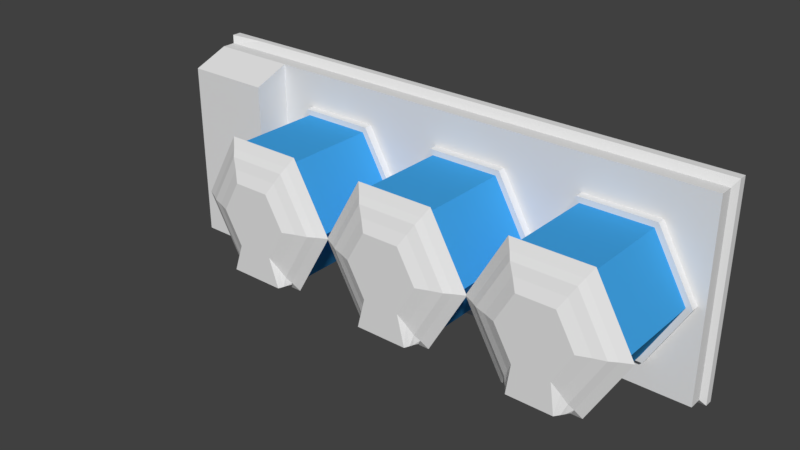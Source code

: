 # Source: incubator.blend  (saved by Blender 2.79.0; exported with 4.5.12 LTS)
import bpy
from mathutils import Matrix  # noqa: F401  (used for matrix-valued properties, if any)

bpy.ops.wm.read_factory_settings(use_empty=True)
scene = bpy.context.scene
scene.name = 'Scene'

# ---- collections
col_collection_1 = bpy.data.collections.new('Collection 1'); scene.collection.children.link(col_collection_1)

# ---- materials (node trees are filled in below, after node groups)
mat_glass = bpy.data.materials.new('glass')
mat_glass.alpha_threshold = 0.0
mat_glass.use_transparent_shadow = False
mat_glass.diffuse_color = (0.05383, 0.3733, 0.8, 1.0)
mat_glass.roughness = 0.5
mat_material_001 = bpy.data.materials.new('Material.001')
mat_material_001.alpha_threshold = 0.0
mat_material_001.use_transparent_shadow = False
mat_material_001.roughness = 0.5

# ---- material node trees

# ---- world
world_world = bpy.data.worlds.new('World'); scene.world = world_world
world_world.color = (0.05088, 0.05088, 0.05088)
world_world.use_sun_shadow = False
world_world.sun_shadow_jitter_overblur = 0.0
world_world.cycles.sampling_method = 'MANUAL'

# ---- meshes
me_cylinder_000 = bpy.data.meshes.new('Cylinder.000')
me_cylinder_000.from_pydata([(0.2337, 0.1314, 0.3814), (0.3192, -0.05834, 0.3814), (0.01729, 0.1314, 0.3814), (0.2223, -0.2282, 0.3814), (-0.09089, -0.05834, 0.3814), (0.02862, -0.2282, 0.3814), (0.01729, -0.2481, 0.3814), (-0.06825, -0.05834, 0.3814), (0.2337, -0.2481, 0.3814), (0.02861, 0.1115, 0.3814), (0.3419, -0.05834, 0.3814), (0.2223, 0.1115, 0.3814), (0.2096, -0.2058, 0.4076), (0.2937, -0.05834, 0.4076), (0.04137, -0.2058, 0.4076), (-0.04274, -0.05834, 0.4076), (0.04137, 0.08916, 0.4076), (0.2096, 0.08916, 0.4076), (0.1942, -0.1789, 0.4178), (0.263, -0.05834, 0.4178), (0.05672, -0.1789, 0.4178), (-0.01203, -0.05834, 0.4178), (0.05672, 0.06223, 0.4178), (0.1942, 0.06223, 0.4178), (0.1771, -0.1488, 0.4316), (0.2287, -0.05834, 0.4316), (0.07389, -0.1488, 0.4316), (0.0223, -0.05834, 0.4316), (0.07389, 0.03213, 0.4316), (0.1771, 0.03213, 0.4316), (0.3192, -0.05834, 0.1128), (0.2223, -0.2282, 0.1128), (0.02862, -0.2282, 0.1128), (-0.06825, -0.05834, 0.1128), (0.02861, 0.1115, 0.1128), (0.2223, 0.1115, 0.1128), (0.3369, -0.05834, 0.08822), (0.2312, -0.2437, 0.08822), (0.01978, -0.2437, 0.08822), (-0.08593, -0.05834, 0.08822), (0.01978, 0.127, 0.08822), (0.2312, 0.127, 0.08822), (0.3369, -0.05834, 0.1128), (0.2312, -0.2437, 0.1128), (0.01978, -0.2437, 0.1128), (-0.08593, -0.05834, 0.1128), (0.01978, 0.127, 0.1128), (0.2312, 0.127, 0.1128), (0.2194, -0.2231, 0.3958), (0.3134, -0.05834, 0.3958), (0.03154, -0.2231, 0.3958), (-0.0624, -0.05834, 0.3958), (0.03154, 0.1064, 0.3958), (0.2194, 0.1064, 0.3958), (-0.7606, 0.2272, 0.09075), (0.786, 0.2272, 0.09075), (-0.7606, -0.324, 0.09075), (0.786, -0.324, 0.09075), (-0.5134, 0.2272, 0.09075), (-0.5134, -0.324, 0.09075), (-0.7606, 0.1877, 0.1937), (-0.7606, -0.3216, 0.1937), (-0.5134, 0.1877, 0.1937), (-0.5134, -0.3216, 0.1937), (-0.6378, -0.324, 0.09075), (-0.6378, 0.2272, 0.09075), (-0.6378, -0.3216, 0.1937), (-0.6378, 0.1877, 0.1937), (-0.7512, -0.3238, 0.09858), (-0.7512, -0.3217, 0.1859), (-0.6471, -0.3238, 0.09858), (-0.6471, -0.3217, 0.1859), (-0.7512, -0.3119, 0.0983), (-0.7512, -0.2869, 0.1856), (-0.6471, -0.3119, 0.0983), (-0.6472, -0.2869, 0.1856), (-0.7606, 0.2136, 0.1262), (-0.5134, 0.2136, 0.1262), (-0.7606, -0.3232, 0.1262), (-0.5134, -0.3232, 0.1262), (-0.6378, -0.3232, 0.1262), (-0.6378, 0.2136, 0.1262), (-0.7512, -0.3231, 0.1286), (-0.6471, -0.3231, 0.1286), (-0.7512, -0.2882, 0.1284), (-0.6472, -0.2882, 0.1284), (-0.745, -0.287, 0.1822), (-0.6534, -0.287, 0.1822), (-0.745, -0.2881, 0.1318), (-0.6534, -0.2881, 0.1318), (-0.745, -0.2832, 0.1821), (-0.6534, -0.2832, 0.1821), (-0.745, -0.2844, 0.1317), (-0.6534, -0.2844, 0.1317), (-0.7606, 0.2272, 0.05251), (0.786, 0.2272, 0.05251), (0.786, -0.324, 0.05251), (-0.7606, -0.324, 0.05251), (-0.5134, -0.324, 0.05251), (-0.5134, 0.2272, 0.05251), (-0.6378, 0.2272, 0.05251), (-0.6378, -0.324, 0.05251), (-0.7736, 0.2468, 0.01427), (0.7989, 0.2468, 0.01427), (-0.7735, -0.3436, 0.01427), (0.799, -0.3436, 0.01427), (-0.5299, 0.2468, 0.01427), (-0.5299, -0.3436, 0.01427), (-0.6631, 0.2468, 0.01427), (-0.6631, -0.3436, 0.01427), (-0.7736, 0.2468, 0.04066), (0.7989, 0.2468, 0.03695), (0.799, -0.3436, 0.03695), (-0.7735, -0.3436, 0.04066), (-0.5299, -0.3436, 0.03774), (-0.5299, 0.2468, 0.03251), (-0.6631, 0.2468, 0.03251), (-0.6631, -0.3436, 0.03774), (-0.1959, 0.1314, 0.3814), (-0.1104, -0.05834, 0.3814), (-0.4123, 0.1314, 0.3814), (-0.2072, -0.2282, 0.3814), (-0.5205, -0.05835, 0.3814), (-0.401, -0.2282, 0.3814), (-0.4123, -0.2481, 0.3814), (-0.4978, -0.05835, 0.3814), (-0.1959, -0.2481, 0.3814), (-0.401, 0.1115, 0.3814), (-0.08773, -0.05834, 0.3814), (-0.2072, 0.1115, 0.3814), (-0.22, -0.2058, 0.4076), (-0.1359, -0.05834, 0.4076), (-0.3882, -0.2058, 0.4076), (-0.4723, -0.05835, 0.4076), (-0.3882, 0.08916, 0.4076), (-0.22, 0.08916, 0.4076), (-0.2353, -0.1789, 0.4178), (-0.1666, -0.05834, 0.4178), (-0.3729, -0.1789, 0.4178), (-0.4416, -0.05834, 0.4178), (-0.3729, 0.06223, 0.4178), (-0.2353, 0.06223, 0.4178), (-0.2525, -0.1488, 0.4316), (-0.2009, -0.05834, 0.4316), (-0.3557, -0.1488, 0.4316), (-0.4073, -0.05834, 0.4316), (-0.3557, 0.03213, 0.4316), (-0.2525, 0.03213, 0.4316), (-0.1104, -0.05834, 0.1128), (-0.2072, -0.2282, 0.1128), (-0.401, -0.2282, 0.1128), (-0.4978, -0.05835, 0.1128), (-0.401, 0.1115, 0.1128), (-0.2072, 0.1115, 0.1128), (-0.0927, -0.05834, 0.08822), (-0.1984, -0.2437, 0.08822), (-0.4098, -0.2437, 0.08822), (-0.5155, -0.05835, 0.08822), (-0.4098, 0.127, 0.08822), (-0.1984, 0.127, 0.08822), (-0.0927, -0.05834, 0.1128), (-0.1984, -0.2437, 0.1128), (-0.4098, -0.2437, 0.1128), (-0.5155, -0.05835, 0.1128), (-0.4098, 0.127, 0.1128), (-0.1984, 0.127, 0.1128), (-0.2102, -0.2231, 0.3958), (-0.1162, -0.05834, 0.3958), (-0.398, -0.2231, 0.3958), (-0.492, -0.05835, 0.3958), (-0.398, 0.1064, 0.3958), (-0.2102, 0.1064, 0.3958), (0.6626, 0.1314, 0.3814), (0.7482, -0.05834, 0.3814), (0.4462, 0.1314, 0.3814), (0.6513, -0.2282, 0.3814), (0.3381, -0.05834, 0.3814), (0.4576, -0.2282, 0.3814), (0.4462, -0.2481, 0.3814), (0.3607, -0.05834, 0.3814), (0.6626, -0.2481, 0.3814), (0.4576, 0.1115, 0.3814), (0.7708, -0.05834, 0.3814), (0.6513, 0.1115, 0.3814), (0.6385, -0.2058, 0.4076), (0.7227, -0.05834, 0.4076), (0.4703, -0.2058, 0.4076), (0.3862, -0.05834, 0.4076), (0.4703, 0.08916, 0.4076), (0.6385, 0.08916, 0.4076), (0.6232, -0.1789, 0.4178), (0.6919, -0.05834, 0.4178), (0.4857, -0.1789, 0.4178), (0.4169, -0.05834, 0.4178), (0.4857, 0.06224, 0.4178), (0.6232, 0.06224, 0.4178), (0.606, -0.1488, 0.4316), (0.6576, -0.05834, 0.4316), (0.5028, -0.1488, 0.4316), (0.4513, -0.05834, 0.4316), (0.5028, 0.03214, 0.4316), (0.606, 0.03214, 0.4316), (0.7482, -0.05834, 0.1128), (0.6513, -0.2282, 0.1128), (0.4576, -0.2282, 0.1128), (0.3607, -0.05834, 0.1128), (0.4576, 0.1115, 0.1128), (0.6513, 0.1115, 0.1128), (0.7658, -0.05834, 0.08822), (0.6601, -0.2437, 0.08822), (0.4487, -0.2437, 0.08822), (0.343, -0.05834, 0.08822), (0.4487, 0.127, 0.08822), (0.6601, 0.127, 0.08822), (0.7658, -0.05834, 0.1128), (0.6601, -0.2437, 0.1128), (0.4487, -0.2437, 0.1128), (0.343, -0.05834, 0.1128), (0.4487, 0.127, 0.1128), (0.6601, 0.127, 0.1128), (0.6484, -0.2231, 0.3958), (0.7423, -0.05834, 0.3958), (0.4605, -0.2231, 0.3958), (0.3666, -0.05834, 0.3958), (0.4605, 0.1064, 0.3958), (0.6484, 0.1064, 0.3958), (0.03608, -0.234, 0.3958), (0.2149, -0.234, 0.3958), (0.05205, -0.234, 0.4316), (0.1989, -0.234, 0.4316), (0.04627, -0.234, 0.4178), (0.2047, -0.234, 0.4178), (-0.3888, -0.2291, 0.4178), (-0.2197, -0.2291, 0.4178), (-0.3835, -0.2291, 0.4316), (-0.225, -0.2291, 0.4316), (-0.3918, -0.2291, 0.4076), (-0.2167, -0.2291, 0.4076), (-0.2112, -0.2291, 0.3958), (0.04265, -0.234, 0.4076), (0.2083, -0.234, 0.4076), (-0.3976, -0.2291, 0.3958), (0.6347, -0.2335, 0.4076), (0.4742, -0.2335, 0.4076), (0.6279, -0.2335, 0.4178), (0.481, -0.2335, 0.4178), (0.618, -0.2335, 0.4316), (0.4909, -0.2335, 0.4316), (0.6425, -0.2335, 0.3958), (0.4663, -0.2335, 0.3958)], [], [(30, 31, 3, 1), (31, 32, 5, 3), (32, 33, 7, 5), (33, 34, 9, 7), (16, 17, 53, 52), (34, 35, 11, 9), (35, 30, 1, 11), (2, 4, 51, 52), (17, 16, 22, 23), (7, 5, 6, 4), (3, 1, 10, 8), (13, 12, 48, 49), (9, 7, 4, 2), (15, 16, 52, 51), (22, 21, 27, 28), (15, 14, 20, 21), (12, 13, 19, 18), (13, 17, 23, 19), (16, 15, 21, 22), (48, 12, 240, 227), (24, 25, 29, 28, 27, 26), (20, 14, 239, 230), (23, 22, 28, 29), (21, 20, 26, 27), (18, 19, 25, 24), (19, 23, 29, 25), (35, 30, 42, 47), (33, 34, 46, 45), (31, 32, 44, 43), (34, 35, 47, 46), (32, 33, 45, 44), (30, 31, 43, 42), (36, 37, 38, 39, 40, 41), (41, 47, 42, 36), (40, 46, 47, 41), (39, 45, 46, 40), (38, 44, 45, 39), (37, 43, 44, 38), (36, 42, 43, 37), (6, 8, 48, 50), (0, 2, 52, 53), (8, 10, 49, 48), (4, 6, 50, 51), (10, 0, 53, 49), (5, 3, 8, 6), (26, 20, 230, 228), (17, 13, 49, 53), (14, 15, 51, 50), (1, 11, 0, 10), (11, 9, 2, 0), (99, 58, 55, 95), (95, 55, 57, 96), (101, 64, 56, 97), (97, 56, 54, 94), (81, 76, 60, 67), (57, 55, 58, 59), (96, 57, 59, 98), (100, 65, 58, 99), (66, 67, 60, 61), (76, 78, 61, 60), (79, 77, 62, 63), (80, 79, 63, 66), (78, 56, 68, 82), (63, 62, 67, 66), (94, 54, 65, 100), (77, 81, 67, 62), (98, 59, 64, 101), (82, 68, 72, 84), (66, 61, 69, 71), (80, 66, 71, 83), (56, 64, 70, 68), (73, 84, 88, 86), (68, 70, 74, 72), (83, 71, 75, 85), (71, 69, 73, 75), (70, 83, 85, 74), (72, 74, 85, 84), (64, 80, 83, 70), (69, 82, 84, 73), (58, 65, 81, 77), (61, 78, 82, 69), (64, 59, 79, 80), (59, 58, 77, 79), (54, 56, 78, 76), (65, 54, 76, 81), (88, 89, 93, 92), (85, 75, 87, 89), (75, 73, 86, 87), (84, 85, 89, 88), (92, 93, 91, 90), (86, 88, 92, 90), (89, 87, 91, 93), (87, 86, 90, 91), (99, 95, 111, 115), (98, 101, 117, 114), (100, 99, 115, 116), (97, 94, 110, 113), (95, 96, 112, 111), (94, 100, 116, 110), (96, 98, 114, 112), (101, 97, 113, 117), (108, 109, 104, 102), (103, 105, 107, 106), (106, 107, 109, 108), (107, 114, 117, 109), (102, 110, 116, 108), (108, 116, 115, 106), (105, 112, 114, 107), (104, 113, 110, 102), (109, 117, 113, 104), (103, 111, 112, 105), (106, 115, 111, 103), (148, 149, 121, 119), (149, 150, 123, 121), (150, 151, 125, 123), (151, 152, 127, 125), (134, 135, 171, 170), (152, 153, 129, 127), (153, 148, 119, 129), (120, 122, 169, 170), (135, 134, 140, 141), (125, 123, 124, 122), (121, 119, 128, 126), (131, 130, 166, 167), (127, 125, 122, 120), (133, 134, 170, 169), (140, 139, 145, 146), (133, 132, 138, 139), (130, 131, 137, 136), (131, 135, 141, 137), (134, 133, 139, 140), (12, 18, 231, 240), (142, 143, 147, 146, 145, 144), (142, 144, 234, 235), (141, 140, 146, 147), (139, 138, 144, 145), (136, 137, 143, 142), (137, 141, 147, 143), (153, 148, 160, 165), (151, 152, 164, 163), (149, 150, 162, 161), (152, 153, 165, 164), (150, 151, 163, 162), (148, 149, 161, 160), (154, 155, 156, 157, 158, 159), (159, 165, 160, 154), (158, 164, 165, 159), (157, 163, 164, 158), (156, 162, 163, 157), (155, 161, 162, 156), (154, 160, 161, 155), (124, 126, 166, 168), (118, 120, 170, 171), (126, 128, 167, 166), (122, 124, 168, 169), (128, 118, 171, 167), (123, 121, 126, 124), (50, 48, 227, 226), (135, 131, 167, 171), (132, 133, 169, 168), (119, 129, 118, 128), (129, 127, 120, 118), (202, 203, 175, 173), (203, 204, 177, 175), (204, 205, 179, 177), (205, 206, 181, 179), (188, 189, 225, 224), (206, 207, 183, 181), (207, 202, 173, 183), (174, 176, 223, 224), (189, 188, 194, 195), (179, 177, 178, 176), (175, 173, 182, 180), (185, 184, 220, 221), (181, 179, 176, 174), (187, 188, 224, 223), (194, 193, 199, 200), (187, 186, 192, 193), (184, 185, 191, 190), (185, 189, 195, 191), (188, 187, 193, 194), (220, 184, 242, 248), (196, 197, 201, 200, 199, 198), (192, 186, 243, 245), (195, 194, 200, 201), (193, 192, 198, 199), (190, 191, 197, 196), (191, 195, 201, 197), (207, 202, 214, 219), (205, 206, 218, 217), (203, 204, 216, 215), (206, 207, 219, 218), (204, 205, 217, 216), (202, 203, 215, 214), (208, 209, 210, 211, 212, 213), (213, 219, 214, 208), (212, 218, 219, 213), (211, 217, 218, 212), (210, 216, 217, 211), (209, 215, 216, 210), (208, 214, 215, 209), (178, 180, 220, 222), (172, 174, 224, 225), (180, 182, 221, 220), (176, 178, 222, 223), (182, 172, 225, 221), (177, 175, 180, 178), (198, 192, 245, 247), (189, 185, 221, 225), (186, 187, 223, 222), (173, 183, 172, 182), (183, 181, 174, 172), (24, 26, 228, 229), (168, 166, 238, 241), (14, 50, 226, 239), (240, 239, 226, 227), (230, 231, 229, 228), (239, 240, 231, 230), (232, 233, 235, 234), (236, 237, 233, 232), (237, 236, 241, 238), (136, 142, 235, 233), (132, 168, 241, 236), (138, 132, 236, 232), (144, 138, 232, 234), (138, 136, 233, 232), (130, 136, 233, 237), (166, 130, 237, 238), (18, 24, 229, 231), (243, 242, 244, 245), (245, 244, 246, 247), (242, 243, 249, 248), (186, 222, 249, 243), (196, 198, 247, 246), (222, 220, 248, 249), (184, 190, 244, 242), (190, 196, 246, 244)])
me_cylinder_000.polygons.foreach_set('material_index', [0, 0, 0, 0, 1, 0, 0, 1, 1, 1, 1, 1, 1, 1, 1, 1, 1, 1, 1, 1, 1, 1, 1, 1, 1, 1, 1, 1, 1, 1, 1, 1, 1, 1, 1, 1, 1, 1, 1, 1, 1, 1, 1, 1, 1, 1, 1, 1, 1, 1, 1, 1, 1, 1, 1, 1, 1, 1, 1, 1, 1, 1, 1, 1, 1, 1, 1, 1, 1, 1, 1, 1, 1, 1, 1, 1, 1, 1, 1, 1, 1, 1, 1, 1, 1, 1, 1, 1, 1, 1, 1, 1, 1, 1, 1, 1, 1, 1, 1, 1, 1, 1, 1, 1, 1, 1, 1, 1, 1, 1, 1, 1, 0, 0, 0, 0, 1, 0, 0, 1, 1, 1, 1, 1, 1, 1, 1, 1, 1, 1, 1, 1, 1, 1, 1, 1, 1, 1, 1, 1, 1, 1, 1, 1, 1, 1, 1, 1, 1, 1, 1, 1, 1, 1, 1, 1, 1, 1, 1, 1, 1, 1, 0, 0, 0, 0, 1, 0, 0, 1, 1, 1, 1, 1, 1, 1, 1, 1, 1, 1, 1, 1, 1, 1, 1, 1, 1, 1, 1, 1, 1, 1, 1, 1, 1, 1, 1, 1, 1, 1, 1, 1, 1, 1, 1, 1, 1, 1, 1, 1, 1, 1, 1, 1, 1, 1, 1, 1, 1, 1, 1, 1, 1, 1, 1, 1, 1, 1, 1, 1, 1, 1, 1, 1, 1, 1, 1])
me_cylinder_000.materials.append(mat_glass)
me_cylinder_000.materials.append(mat_material_001)
me_cylinder_000.use_remesh_preserve_volume = False
me_cylinder_000.use_remesh_preserve_attributes = False
me_cylinder_000.use_mirror_vertex_groups = False
me_cylinder_000.update()

# ---- objects
ob_cylinder_000 = bpy.data.objects.new('Cylinder.000', me_cylinder_000)

# ---- transforms, parenting, visibility, modifiers, constraints
ob_cylinder_000.location = (0.0, 0.0, 0.0)
ob_cylinder_000.rotation_euler = (1.571, 0.0, 0.0)
ob_cylinder_000.show_transparent = True
ob_cylinder_000.lineart.crease_threshold = 0.0

# ---- collection membership
col_collection_1.objects.link(ob_cylinder_000)

# ---- scene / render settings (as saved in the file)
scene.frame_start = 1; scene.frame_end = 250; scene.frame_set(1)
scene.render.engine = 'BLENDER_EEVEE_NEXT'
scene.render.resolution_percentage = 50
scene.render.dither_intensity = 0.0
scene.cycles.use_denoising = False
scene.cycles.samples = 128
scene.cycles.sampling_pattern = 'TABULATED_SOBOL'
scene.cycles.use_adaptive_sampling = False
scene.cycles.use_light_tree = False
scene.cycles.blur_glossy = 0.0
scene.cycles.sample_clamp_indirect = 0.0
scene.view_settings.view_transform = 'Standard'
bpy.context.view_layer.update()

# ---- added for rendering (the .blend has no active camera and no usable light): camera, sun
cam_auto = bpy.data.cameras.new('AutoCamera')
cam_auto.lens = 50.0
cam_auto.sensor_width = 36.0
cam_auto.clip_end = 1000.0
ob_auto_camera = bpy.data.objects.new('AutoCamera', cam_auto)
scene.collection.objects.link(ob_auto_camera)
ob_auto_camera.location = (1.61402, -2.1445, 1.23266)
ob_auto_camera.rotation_euler = (1.09748, -7.21219e-08, 0.694738)
scene.camera = ob_auto_camera
light_auto_sun = bpy.data.lights.new('AutoSun', 'SUN')
light_auto_sun.energy = 3.0
light_auto_sun.angle = 0.0523599
ob_auto_sun = bpy.data.objects.new('AutoSun', light_auto_sun)
scene.collection.objects.link(ob_auto_sun)
ob_auto_sun.rotation_euler = (0.872665, 0.174533, 0.523599)
bpy.context.view_layer.update()
